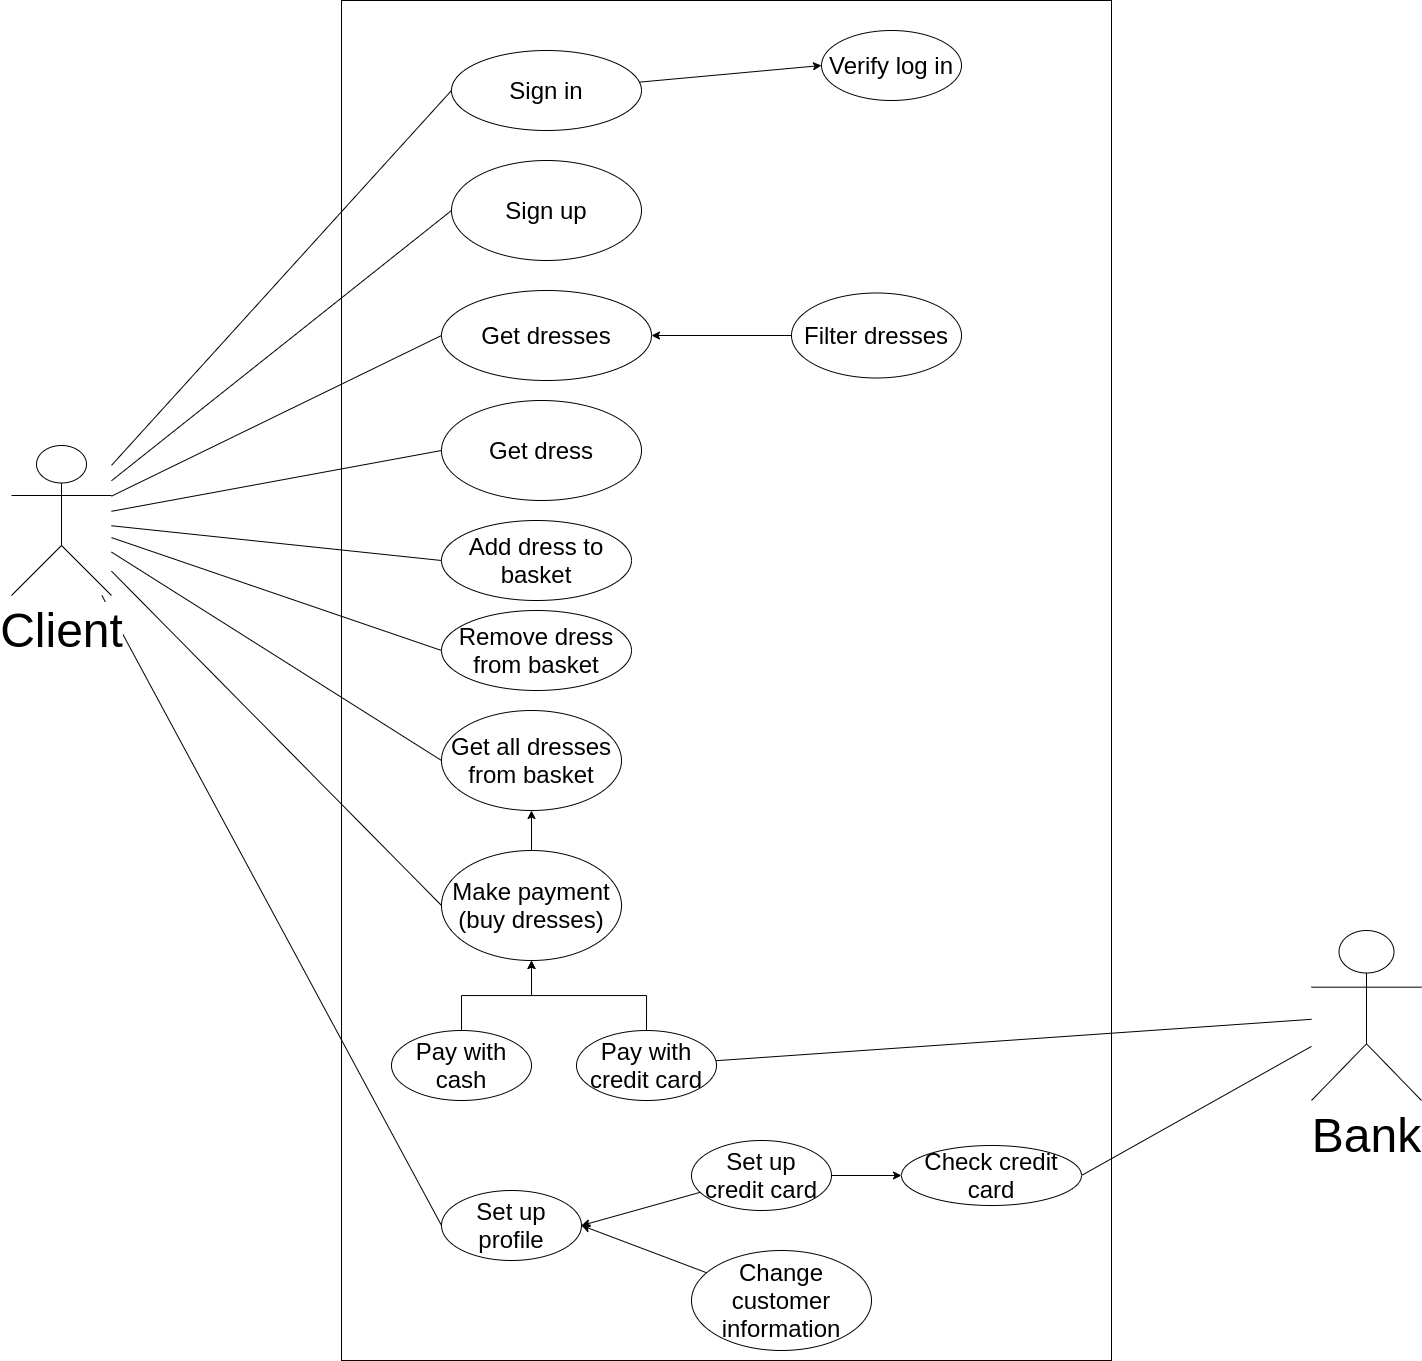

The diagram above was exported from draw.io. Its source (the exported page's mxGraphModel, read from the mxfile embedded in the PNG):
<mxGraphModel dx="3010" dy="1122" grid="1" gridSize="10" guides="1" tooltips="1" connect="1" arrows="1" fold="1" page="1" pageScale="1" pageWidth="850" pageHeight="1100" math="0" shadow="0">
  <root>
    <mxCell id="0" />
    <mxCell id="1" parent="0" />
    <mxCell id="7tbBply07d2MoXroUlGY-1" value="" style="verticalLabelPosition=bottom;verticalAlign=top;html=1;shape=mxgraph.basic.rect;fillColor2=none;strokeWidth=1;size=20;indent=5;" parent="1" vertex="1">
      <mxGeometry x="50" y="30" width="770" height="1360" as="geometry" />
    </mxCell>
    <mxCell id="U0i5PT5s5bVMlxdb_V80-29" style="edgeStyle=none;rounded=0;orthogonalLoop=1;jettySize=auto;html=1;entryX=0;entryY=0.5;entryDx=0;entryDy=0;endArrow=none;endFill=0;fontSize=24;" parent="1" source="7tbBply07d2MoXroUlGY-2" target="U0i5PT5s5bVMlxdb_V80-1" edge="1">
      <mxGeometry relative="1" as="geometry" />
    </mxCell>
    <mxCell id="U0i5PT5s5bVMlxdb_V80-30" style="edgeStyle=none;rounded=0;orthogonalLoop=1;jettySize=auto;html=1;entryX=0;entryY=0.5;entryDx=0;entryDy=0;endArrow=none;endFill=0;fontSize=24;" parent="1" source="7tbBply07d2MoXroUlGY-2" target="U0i5PT5s5bVMlxdb_V80-2" edge="1">
      <mxGeometry relative="1" as="geometry" />
    </mxCell>
    <mxCell id="U0i5PT5s5bVMlxdb_V80-31" style="edgeStyle=none;rounded=0;orthogonalLoop=1;jettySize=auto;html=1;entryX=0;entryY=0.5;entryDx=0;entryDy=0;endArrow=none;endFill=0;fontSize=24;" parent="1" source="7tbBply07d2MoXroUlGY-2" target="7tbBply07d2MoXroUlGY-11" edge="1">
      <mxGeometry relative="1" as="geometry" />
    </mxCell>
    <mxCell id="U0i5PT5s5bVMlxdb_V80-32" style="edgeStyle=none;rounded=0;orthogonalLoop=1;jettySize=auto;html=1;entryX=0;entryY=0.5;entryDx=0;entryDy=0;endArrow=none;endFill=0;fontSize=24;" parent="1" source="7tbBply07d2MoXroUlGY-2" target="U0i5PT5s5bVMlxdb_V80-3" edge="1">
      <mxGeometry relative="1" as="geometry" />
    </mxCell>
    <mxCell id="U0i5PT5s5bVMlxdb_V80-33" style="edgeStyle=none;rounded=0;orthogonalLoop=1;jettySize=auto;html=1;entryX=0;entryY=0.5;entryDx=0;entryDy=0;endArrow=none;endFill=0;fontSize=24;" parent="1" source="7tbBply07d2MoXroUlGY-2" target="U0i5PT5s5bVMlxdb_V80-7" edge="1">
      <mxGeometry relative="1" as="geometry" />
    </mxCell>
    <mxCell id="U0i5PT5s5bVMlxdb_V80-34" style="edgeStyle=none;rounded=0;orthogonalLoop=1;jettySize=auto;html=1;entryX=0;entryY=0.5;entryDx=0;entryDy=0;endArrow=none;endFill=0;fontSize=24;" parent="1" source="7tbBply07d2MoXroUlGY-2" target="U0i5PT5s5bVMlxdb_V80-8" edge="1">
      <mxGeometry relative="1" as="geometry" />
    </mxCell>
    <mxCell id="U0i5PT5s5bVMlxdb_V80-35" style="edgeStyle=none;rounded=0;orthogonalLoop=1;jettySize=auto;html=1;entryX=0;entryY=0.5;entryDx=0;entryDy=0;endArrow=none;endFill=0;fontSize=24;" parent="1" source="7tbBply07d2MoXroUlGY-2" target="U0i5PT5s5bVMlxdb_V80-9" edge="1">
      <mxGeometry relative="1" as="geometry" />
    </mxCell>
    <mxCell id="U0i5PT5s5bVMlxdb_V80-36" style="edgeStyle=none;rounded=0;orthogonalLoop=1;jettySize=auto;html=1;entryX=0;entryY=0.5;entryDx=0;entryDy=0;endArrow=none;endFill=0;fontSize=24;" parent="1" source="7tbBply07d2MoXroUlGY-2" target="U0i5PT5s5bVMlxdb_V80-20" edge="1">
      <mxGeometry relative="1" as="geometry" />
    </mxCell>
    <mxCell id="LHGDTowtxDYlqsYzQP_V-2" style="rounded=0;orthogonalLoop=1;jettySize=auto;html=1;entryX=0;entryY=0.5;entryDx=0;entryDy=0;startArrow=none;startFill=0;endArrow=none;endFill=0;" edge="1" parent="1" source="7tbBply07d2MoXroUlGY-2" target="LHGDTowtxDYlqsYzQP_V-1">
      <mxGeometry relative="1" as="geometry" />
    </mxCell>
    <mxCell id="7tbBply07d2MoXroUlGY-2" value="Client" style="shape=umlActor;verticalLabelPosition=bottom;labelBackgroundColor=#ffffff;verticalAlign=top;html=1;fontSize=48;" parent="1" vertex="1">
      <mxGeometry x="-280" y="475" width="100" height="150" as="geometry" />
    </mxCell>
    <mxCell id="U0i5PT5s5bVMlxdb_V80-37" style="edgeStyle=none;rounded=0;orthogonalLoop=1;jettySize=auto;html=1;entryX=1;entryY=0.5;entryDx=0;entryDy=0;endArrow=none;endFill=0;fontSize=24;" parent="1" source="7tbBply07d2MoXroUlGY-9" target="U0i5PT5s5bVMlxdb_V80-22" edge="1">
      <mxGeometry relative="1" as="geometry" />
    </mxCell>
    <mxCell id="7tbBply07d2MoXroUlGY-9" value="Bank" style="shape=umlActor;verticalLabelPosition=bottom;labelBackgroundColor=#ffffff;verticalAlign=top;html=1;fontSize=48;" parent="1" vertex="1">
      <mxGeometry x="1020" y="960" width="110" height="170" as="geometry" />
    </mxCell>
    <mxCell id="7tbBply07d2MoXroUlGY-11" value="Get dresses" style="ellipse;whiteSpace=wrap;html=1;fontSize=24;" parent="1" vertex="1">
      <mxGeometry x="150" y="320" width="210" height="90" as="geometry" />
    </mxCell>
    <mxCell id="U0i5PT5s5bVMlxdb_V80-26" style="rounded=0;orthogonalLoop=1;jettySize=auto;html=1;entryX=0;entryY=0.5;entryDx=0;entryDy=0;endArrow=classic;endFill=1;fontSize=24;" parent="1" source="U0i5PT5s5bVMlxdb_V80-1" target="U0i5PT5s5bVMlxdb_V80-25" edge="1">
      <mxGeometry relative="1" as="geometry" />
    </mxCell>
    <mxCell id="U0i5PT5s5bVMlxdb_V80-1" value="Sign in" style="ellipse;whiteSpace=wrap;html=1;fontSize=24;" parent="1" vertex="1">
      <mxGeometry x="160" y="80" width="190" height="80" as="geometry" />
    </mxCell>
    <mxCell id="U0i5PT5s5bVMlxdb_V80-2" value="Sign up" style="ellipse;whiteSpace=wrap;html=1;fontSize=24;" parent="1" vertex="1">
      <mxGeometry x="160" y="190" width="190" height="100" as="geometry" />
    </mxCell>
    <mxCell id="U0i5PT5s5bVMlxdb_V80-3" value="Get dress" style="ellipse;whiteSpace=wrap;html=1;fontSize=24;" parent="1" vertex="1">
      <mxGeometry x="150" y="430" width="200" height="100" as="geometry" />
    </mxCell>
    <mxCell id="U0i5PT5s5bVMlxdb_V80-6" style="edgeStyle=orthogonalEdgeStyle;rounded=0;orthogonalLoop=1;jettySize=auto;html=1;fontSize=24;" parent="1" source="U0i5PT5s5bVMlxdb_V80-4" target="7tbBply07d2MoXroUlGY-11" edge="1">
      <mxGeometry relative="1" as="geometry" />
    </mxCell>
    <mxCell id="U0i5PT5s5bVMlxdb_V80-4" value="Filter dresses" style="ellipse;whiteSpace=wrap;html=1;fontSize=24;" parent="1" vertex="1">
      <mxGeometry x="500" y="322.5" width="170" height="85" as="geometry" />
    </mxCell>
    <mxCell id="U0i5PT5s5bVMlxdb_V80-7" value="Add dress to basket" style="ellipse;whiteSpace=wrap;html=1;fontSize=24;" parent="1" vertex="1">
      <mxGeometry x="150" y="550" width="190" height="80" as="geometry" />
    </mxCell>
    <mxCell id="U0i5PT5s5bVMlxdb_V80-8" value="Get all dresses from basket" style="ellipse;whiteSpace=wrap;html=1;fontSize=24;" parent="1" vertex="1">
      <mxGeometry x="150" y="740" width="180" height="100" as="geometry" />
    </mxCell>
    <mxCell id="U0i5PT5s5bVMlxdb_V80-10" style="edgeStyle=orthogonalEdgeStyle;rounded=0;orthogonalLoop=1;jettySize=auto;html=1;entryX=0.5;entryY=1;entryDx=0;entryDy=0;fontSize=24;" parent="1" source="U0i5PT5s5bVMlxdb_V80-9" target="U0i5PT5s5bVMlxdb_V80-8" edge="1">
      <mxGeometry relative="1" as="geometry" />
    </mxCell>
    <mxCell id="U0i5PT5s5bVMlxdb_V80-9" value="Make payment (buy dresses)" style="ellipse;whiteSpace=wrap;html=1;fontSize=24;" parent="1" vertex="1">
      <mxGeometry x="150" y="880" width="180" height="110" as="geometry" />
    </mxCell>
    <mxCell id="U0i5PT5s5bVMlxdb_V80-18" style="edgeStyle=orthogonalEdgeStyle;rounded=0;orthogonalLoop=1;jettySize=auto;html=1;entryX=0.5;entryY=1;entryDx=0;entryDy=0;fontSize=24;" parent="1" source="U0i5PT5s5bVMlxdb_V80-15" target="U0i5PT5s5bVMlxdb_V80-9" edge="1">
      <mxGeometry relative="1" as="geometry" />
    </mxCell>
    <mxCell id="U0i5PT5s5bVMlxdb_V80-19" style="rounded=0;orthogonalLoop=1;jettySize=auto;html=1;fontSize=24;endArrow=none;endFill=0;" parent="1" source="U0i5PT5s5bVMlxdb_V80-15" target="7tbBply07d2MoXroUlGY-9" edge="1">
      <mxGeometry relative="1" as="geometry" />
    </mxCell>
    <mxCell id="U0i5PT5s5bVMlxdb_V80-15" value="Pay with credit card" style="ellipse;whiteSpace=wrap;html=1;fontSize=24;" parent="1" vertex="1">
      <mxGeometry x="285" y="1060" width="140" height="70" as="geometry" />
    </mxCell>
    <mxCell id="U0i5PT5s5bVMlxdb_V80-17" style="edgeStyle=orthogonalEdgeStyle;rounded=0;orthogonalLoop=1;jettySize=auto;html=1;entryX=0.5;entryY=1;entryDx=0;entryDy=0;fontSize=24;" parent="1" source="U0i5PT5s5bVMlxdb_V80-16" target="U0i5PT5s5bVMlxdb_V80-9" edge="1">
      <mxGeometry relative="1" as="geometry" />
    </mxCell>
    <mxCell id="U0i5PT5s5bVMlxdb_V80-16" value="Pay with cash" style="ellipse;whiteSpace=wrap;html=1;fontSize=24;" parent="1" vertex="1">
      <mxGeometry x="100" y="1060" width="140" height="70" as="geometry" />
    </mxCell>
    <mxCell id="U0i5PT5s5bVMlxdb_V80-20" value="Set up profile" style="ellipse;whiteSpace=wrap;html=1;fontSize=24;" parent="1" vertex="1">
      <mxGeometry x="150" y="1220" width="140" height="70" as="geometry" />
    </mxCell>
    <mxCell id="U0i5PT5s5bVMlxdb_V80-23" style="edgeStyle=orthogonalEdgeStyle;rounded=0;orthogonalLoop=1;jettySize=auto;html=1;entryX=0;entryY=0.5;entryDx=0;entryDy=0;endArrow=classic;endFill=1;fontSize=24;" parent="1" source="U0i5PT5s5bVMlxdb_V80-21" target="U0i5PT5s5bVMlxdb_V80-22" edge="1">
      <mxGeometry relative="1" as="geometry" />
    </mxCell>
    <mxCell id="U0i5PT5s5bVMlxdb_V80-24" style="rounded=0;orthogonalLoop=1;jettySize=auto;html=1;entryX=1;entryY=0.5;entryDx=0;entryDy=0;endArrow=classic;endFill=1;fontSize=24;" parent="1" source="U0i5PT5s5bVMlxdb_V80-21" target="U0i5PT5s5bVMlxdb_V80-20" edge="1">
      <mxGeometry relative="1" as="geometry" />
    </mxCell>
    <mxCell id="U0i5PT5s5bVMlxdb_V80-21" value="Set up&lt;br&gt;credit card" style="ellipse;whiteSpace=wrap;html=1;fontSize=24;" parent="1" vertex="1">
      <mxGeometry x="400" y="1170" width="140" height="70" as="geometry" />
    </mxCell>
    <mxCell id="U0i5PT5s5bVMlxdb_V80-22" value="Check credit card" style="ellipse;whiteSpace=wrap;html=1;fontSize=24;" parent="1" vertex="1">
      <mxGeometry x="610" y="1175" width="180" height="60" as="geometry" />
    </mxCell>
    <mxCell id="U0i5PT5s5bVMlxdb_V80-25" value="Verify log in" style="ellipse;whiteSpace=wrap;html=1;fontSize=24;" parent="1" vertex="1">
      <mxGeometry x="530" y="60" width="140" height="70" as="geometry" />
    </mxCell>
    <mxCell id="U0i5PT5s5bVMlxdb_V80-28" style="rounded=0;orthogonalLoop=1;jettySize=auto;html=1;entryX=1;entryY=0.5;entryDx=0;entryDy=0;endArrow=classic;endFill=1;fontSize=24;" parent="1" source="U0i5PT5s5bVMlxdb_V80-27" target="U0i5PT5s5bVMlxdb_V80-20" edge="1">
      <mxGeometry relative="1" as="geometry" />
    </mxCell>
    <mxCell id="U0i5PT5s5bVMlxdb_V80-27" value="Change customer information" style="ellipse;whiteSpace=wrap;html=1;fontSize=24;" parent="1" vertex="1">
      <mxGeometry x="400" y="1280" width="180" height="100" as="geometry" />
    </mxCell>
    <mxCell id="LHGDTowtxDYlqsYzQP_V-1" value="Remove dress from basket" style="ellipse;whiteSpace=wrap;html=1;fontSize=24;" vertex="1" parent="1">
      <mxGeometry x="150" y="640" width="190" height="80" as="geometry" />
    </mxCell>
  </root>
</mxGraphModel>